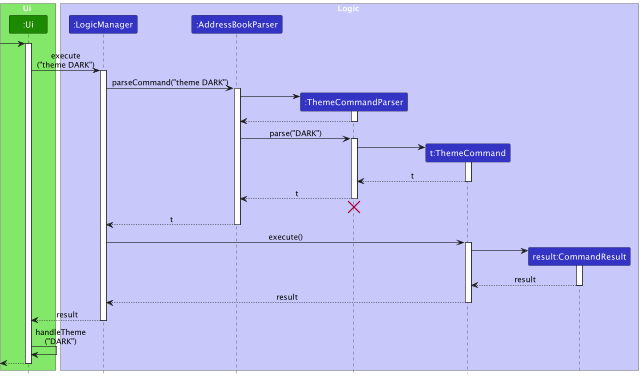

The diagram above was rendered by PlantUML. Its source (embedded in the PNG):
@startuml
!include style.puml
skinparam ArrowFontStyle plain

box Ui UI_COLOR_T1
participant ":Ui" as UI UI_COLOR
end box

box Logic LOGIC_COLOR_T1
participant ":LogicManager" as LogicManager LOGIC_COLOR
participant ":AddressBookParser" as AddressBookParser LOGIC_COLOR
participant ":ThemeCommandParser" as ThemeCommandParser LOGIC_COLOR
participant "t:ThemeCommand" as ThemeCommand LOGIC_COLOR
participant "result:CommandResult" as CommandResult LOGIC_COLOR
end box

[-> UI :
activate UI

UI -> LogicManager : execute\n("theme DARK")
activate LogicManager

LogicManager -> AddressBookParser : parseCommand("theme DARK")
activate AddressBookParser

create ThemeCommandParser
AddressBookParser -> ThemeCommandParser
activate ThemeCommandParser

ThemeCommandParser --> AddressBookParser
deactivate ThemeCommandParser

AddressBookParser -> ThemeCommandParser : parse("DARK")
activate ThemeCommandParser

create ThemeCommand
ThemeCommandParser -> ThemeCommand
activate ThemeCommand

ThemeCommand --> ThemeCommandParser : t
deactivate ThemeCommand

ThemeCommandParser --> AddressBookParser : t
deactivate ThemeCommandParser
'Hidden arrow to position the destroy marker below the end of the activation bar.
ThemeCommandParser -[hidden]-> AddressBookParser
destroy ThemeCommandParser

AddressBookParser --> LogicManager : t
deactivate AddressBookParser

LogicManager -> ThemeCommand : execute()
activate ThemeCommand

create CommandResult
ThemeCommand -> CommandResult
activate CommandResult

CommandResult --> ThemeCommand : result
deactivate CommandResult

ThemeCommand --> LogicManager : result
deactivate ThemeCommand

LogicManager --> UI : result
deactivate LogicManager

UI -> UI : handleTheme\n("DARK")


[<--UI
deactivate UI
@enduml